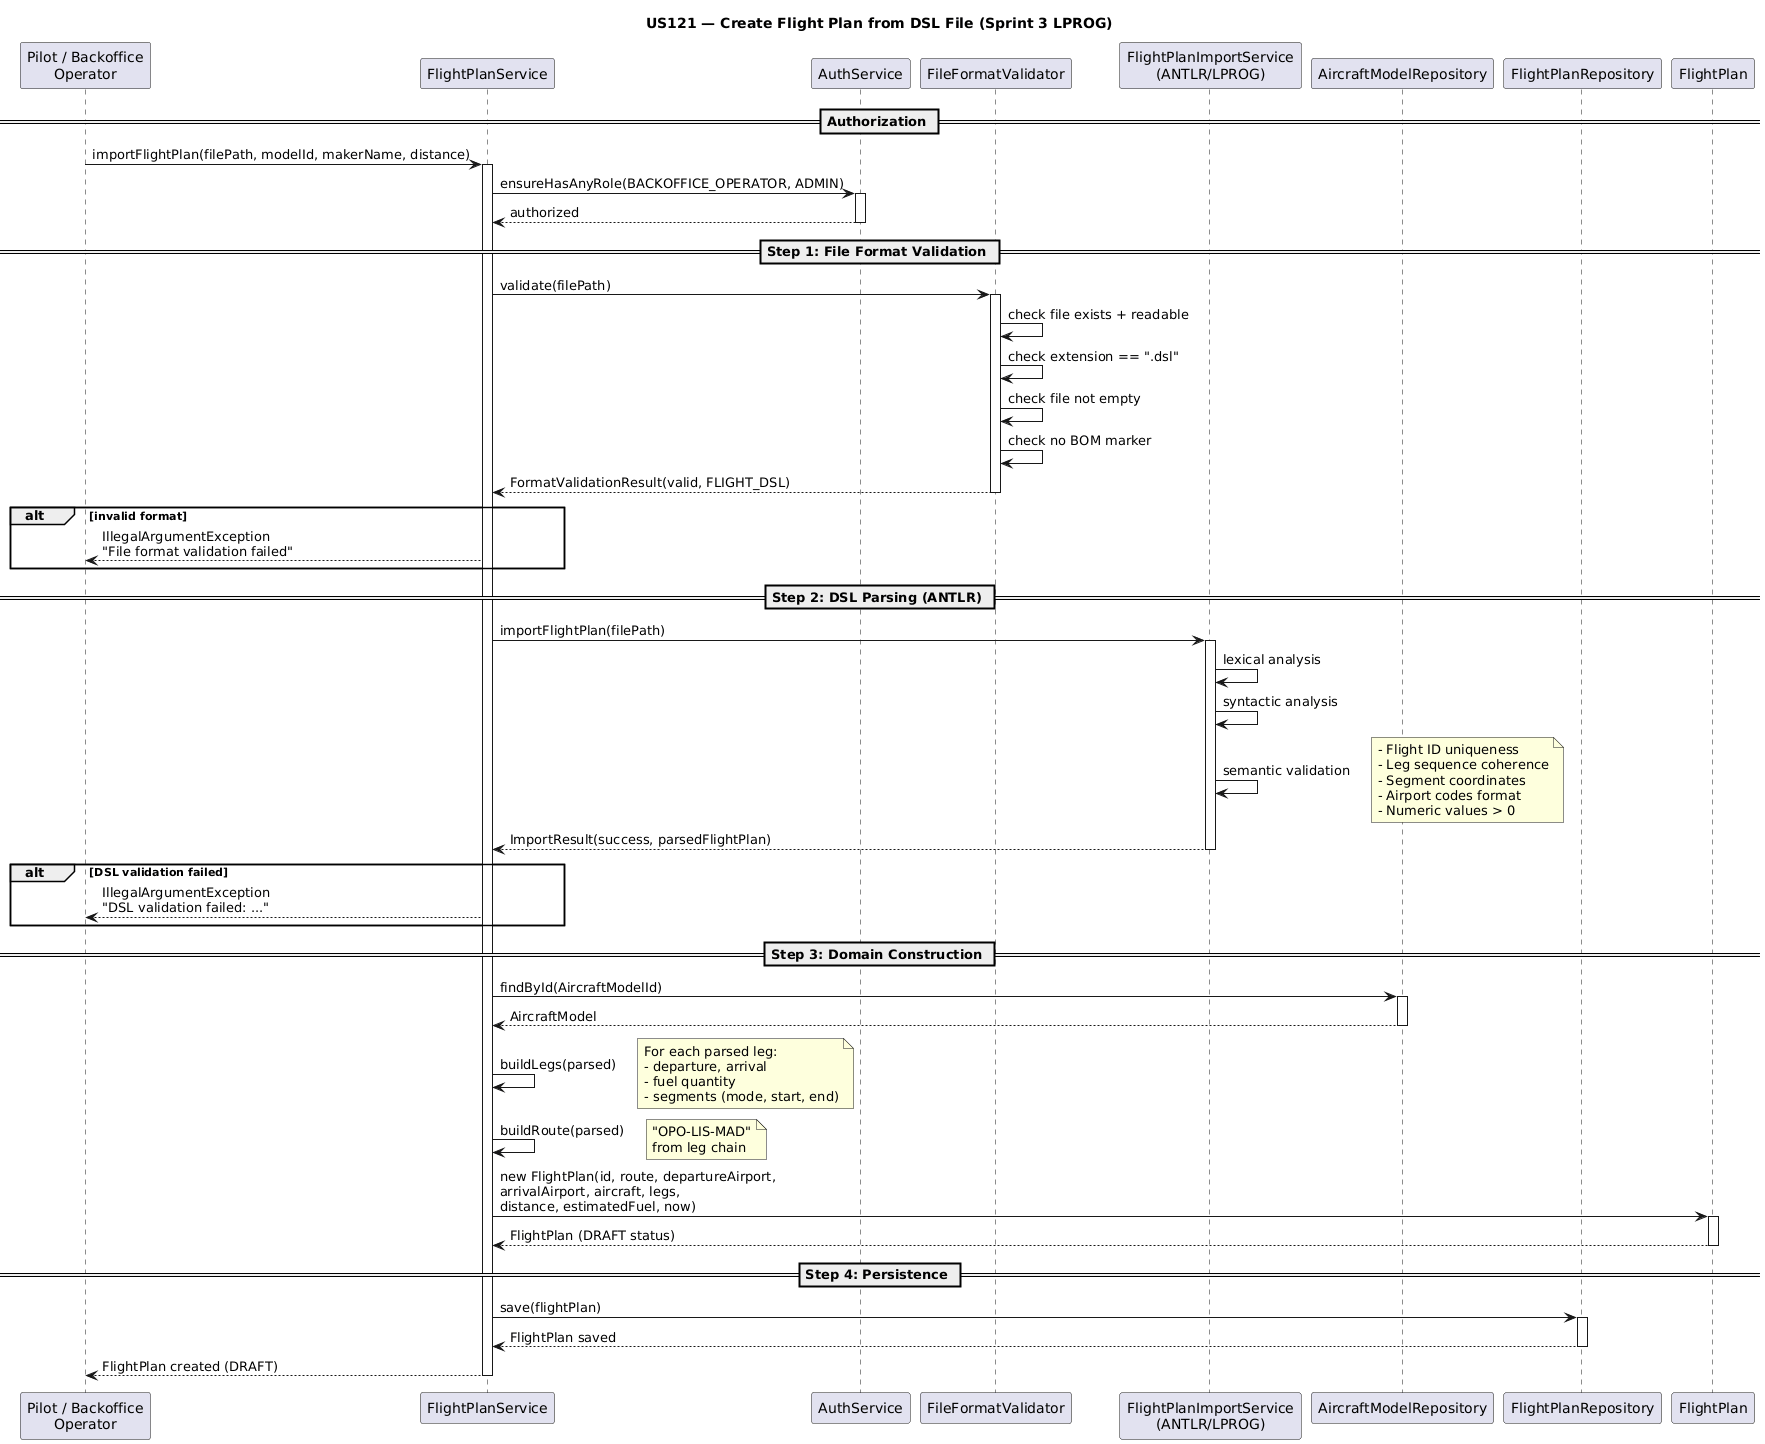

The diagram above was rendered by PlantUML. Its source (embedded in the PNG):
@startuml
title US121 — Create Flight Plan from DSL File (Sprint 3 LPROG)

participant "Pilot / Backoffice\nOperator" as P
participant "FlightPlanService" as S
participant "AuthService" as Auth
participant "FileFormatValidator" as FV
participant "FlightPlanImportService\n(ANTLR/LPROG)" as ANTLR
participant "AircraftModelRepository" as AMR
participant "FlightPlanRepository" as FPR
participant "FlightPlan" as FP

== Authorization ==

P -> S: importFlightPlan(filePath, modelId, makerName, distance)
activate S
S -> Auth: ensureHasAnyRole(BACKOFFICE_OPERATOR, ADMIN)
activate Auth
Auth --> S: authorized
deactivate Auth

== Step 1: File Format Validation ==

S -> FV: validate(filePath)
activate FV
FV -> FV: check file exists + readable
FV -> FV: check extension == ".dsl"
FV -> FV: check file not empty
FV -> FV: check no BOM marker
FV --> S: FormatValidationResult(valid, FLIGHT_DSL)
deactivate FV

alt invalid format
    S --> P: IllegalArgumentException\n"File format validation failed"
end

== Step 2: DSL Parsing (ANTLR) ==

S -> ANTLR: importFlightPlan(filePath)
activate ANTLR
ANTLR -> ANTLR: lexical analysis
ANTLR -> ANTLR: syntactic analysis
ANTLR -> ANTLR: semantic validation
note right
    - Flight ID uniqueness
    - Leg sequence coherence
    - Segment coordinates
    - Airport codes format
    - Numeric values > 0
end note
ANTLR --> S: ImportResult(success, parsedFlightPlan)
deactivate ANTLR

alt DSL validation failed
    S --> P: IllegalArgumentException\n"DSL validation failed: ..."
end

== Step 3: Domain Construction ==

S -> AMR: findById(AircraftModelId)
activate AMR
AMR --> S: AircraftModel
deactivate AMR

S -> S: buildLegs(parsed)
note right
    For each parsed leg:
    - departure, arrival
    - fuel quantity
    - segments (mode, start, end)
end note

S -> S: buildRoute(parsed)
note right
    "OPO-LIS-MAD"
    from leg chain
end note

S -> FP: new FlightPlan(id, route, departureAirport,\narrivalAirport, aircraft, legs,\ndistance, estimatedFuel, now)
activate FP
FP --> S: FlightPlan (DRAFT status)
deactivate FP

== Step 4: Persistence ==

S -> FPR: save(flightPlan)
activate FPR
FPR --> S: FlightPlan saved
deactivate FPR

S --> P: FlightPlan created (DRAFT)
deactivate S
@enduml